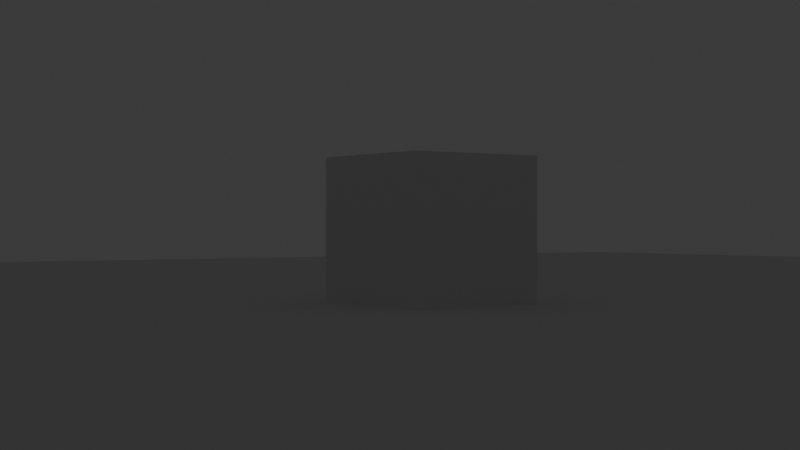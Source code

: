 # Source: Camera02.blend  (saved by Blender 5.2.44; exported with 4.5.12 LTS)
import bpy
from mathutils import Matrix  # noqa: F401  (used for matrix-valued properties, if any)

bpy.ops.wm.read_factory_settings(use_empty=True)
scene = bpy.context.scene
scene.name = 'Scene'

# ---- collections
col_collection = bpy.data.collections.new('Collection'); scene.collection.children.link(col_collection)

# ---- world
world_world = bpy.data.worlds.new('World'); scene.world = world_world
world_world.use_nodes = True; world_world.node_tree.nodes.clear()
_N = world_world.node_tree.nodes; _L = world_world.node_tree.links
n0 = _N.new('ShaderNodeOutputWorld'); n0.name = 'World Output'; n0.location = (200, 100)
n1 = _N.new('ShaderNodeBackground'); n1.name = 'Background'; n1.location = (-200, 100)
n1.inputs[0].default_value = (0.05088, 0.05088, 0.05088, 1.0)
_L.new(n1.outputs[0], n0.inputs[0])
n0.is_active_output = True
world_world.color = (0.05088, 0.05088, 0.05088)
world_world.sun_shadow_jitter_overblur = 0.0

# ---- cameras
cam_fixed_from_camera01_blend = bpy.data.cameras.new('fixed from Camera01.blend')
cam_fixed_from_camera01_blend.lens = 58.0
cam_camera_001 = bpy.data.cameras.new('Camera.001')
cam_camera_001.lens = 58.0

# ---- meshes
me_cube_001 = bpy.data.meshes.new('Cube.001')
me_cube_001.from_pydata([(-1.0, -1.0, -1.0), (-1.0, -1.0, 1.0), (-1.0, 1.0, -1.0), (-1.0, 1.0, 1.0), (1.0, -1.0, -1.0), (1.0, -1.0, 1.0), (1.0, 1.0, -1.0), (1.0, 1.0, 1.0)], [], [(0, 1, 3, 2), (2, 3, 7, 6), (6, 7, 5, 4), (4, 5, 1, 0), (2, 6, 4, 0), (7, 3, 1, 5)])
_uv = me_cube_001.uv_layers.new(name='UVMap')
_uv.uv.foreach_set('vector', [0.375, 0.0, 0.625, 0.0, 0.625, 0.25, 0.375, 0.25, 0.375, 0.25, 0.625, 0.25, 0.625, 0.5, 0.375, 0.5, 0.375, 0.5, 0.625, 0.5, 0.625, 0.75, 0.375, 0.75, 0.375, 0.75, 0.625, 0.75, 0.625, 1.0, 0.375, 1.0, 0.125, 0.5, 0.375, 0.5, 0.375, 0.75, 0.125, 0.75, 0.625, 0.5, 0.875, 0.5, 0.875, 0.75, 0.625, 0.75])
me_cube_001.update()
me_plane = bpy.data.meshes.new('Plane')
me_plane.from_pydata([(-1.0, -1.0, 0.0), (1.0, -1.0, 0.0), (-1.0, 1.0, 0.0), (1.0, 1.0, 0.0)], [], [(0, 1, 3, 2)])
_uv = me_plane.uv_layers.new(name='UVMap')
_uv.uv.foreach_set('vector', [0.0, 0.0, 1.0, 0.0, 1.0, 1.0, 0.0, 1.0])
me_plane.update()

# ---- objects
ob_fixed_from_camera01_blend = bpy.data.objects.new('fixed from Camera01.blend', cam_fixed_from_camera01_blend)
ob_camera = bpy.data.objects.new('Camera', cam_camera_001)
ob_cube = bpy.data.objects.new('Cube', me_cube_001)
ob_plane = bpy.data.objects.new('Plane', me_plane)

# ---- transforms, parenting, visibility, modifiers, constraints
ob_fixed_from_camera01_blend.location = (-6.734, 7.137, -1.036)
ob_fixed_from_camera01_blend.rotation_euler = (-1.571, -2.287e-06, 0.6283)
ob_camera.location = (-6.734, 7.137, -1.254)
ob_camera.rotation_euler = (-1.571, -2.287e-06, 0.6283)
ob_cube.location = (3.645, -6.463, -0.9408)
ob_plane.location = (0.0, 0.0, 0.0)
ob_plane.scale = (28.13, 28.13, 28.13)

# ---- collection membership
scene.collection.objects.link(ob_fixed_from_camera01_blend)
col_collection.objects.link(ob_camera)
col_collection.objects.link(ob_cube)
col_collection.objects.link(ob_plane)

# ---- scene / render settings (as saved in the file)
scene.camera = ob_fixed_from_camera01_blend
scene.frame_start = 1; scene.frame_end = 250; scene.frame_set(19)
scene.render.engine = 'BLENDER_EEVEE_NEXT'
scene.render.bake_bias = 0.0
scene.render.bake_samples = 0
scene.cycles.sampling_pattern = 'TABULATED_SOBOL'
scene.eevee.use_volume_custom_range = False
scene.eevee.fast_gi_thickness_far = 0.0
bpy.context.view_layer.update()

# ---- added for rendering (the .blend has no usable light): sun
light_auto_sun = bpy.data.lights.new('AutoSun', 'SUN')
light_auto_sun.energy = 3.0
light_auto_sun.angle = 0.0523599
ob_auto_sun = bpy.data.objects.new('AutoSun', light_auto_sun)
scene.collection.objects.link(ob_auto_sun)
ob_auto_sun.rotation_euler = (0.872665, 0.174533, 0.523599)
bpy.context.view_layer.update()
